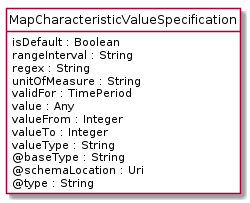

The diagram above was rendered by PlantUML. Its source (embedded in the PNG):
@startuml
hide circle
hide methods
hide stereotype
show <<Enumeration>> stereotype
skinparam class {
   BackgroundColor<<Enumeration>> #E6F5F7
   BackgroundColor<<Ref>> #FFFFE0
   BackgroundColor<<Pivot>> #FFFFFFF
   BackgroundColor<<SimpleType>> #E2F0DA
   BackgroundColor #FCF2E3
}

class MapCharacteristicValueSpecification <<Pivot>> {
    isDefault : Boolean
    rangeInterval : String
    regex : String
    unitOfMeasure : String
    validFor : TimePeriod
    value : Any
    valueFrom : Integer
    valueTo : Integer
    valueType : String
    @baseType : String
    @schemaLocation : Uri
    @type : String
}


@enduml